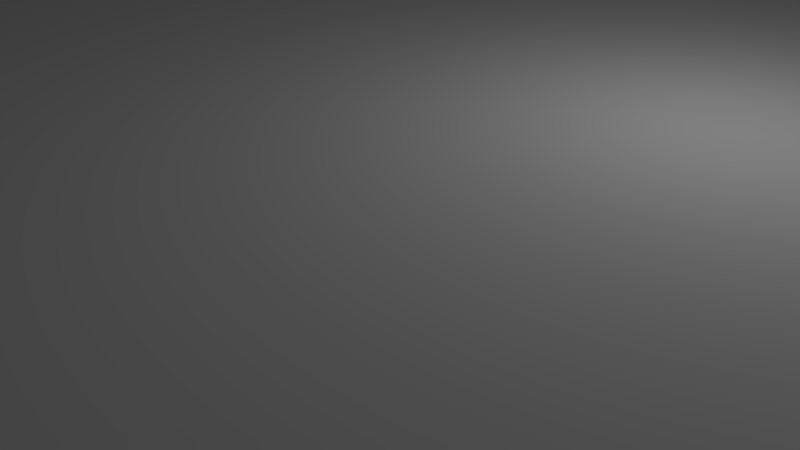 # Source: building1.blend  (saved by Blender 2.79.0; exported with 4.5.12 LTS)
import bpy
from mathutils import Matrix  # noqa: F401  (used for matrix-valued properties, if any)

bpy.ops.wm.read_factory_settings(use_empty=True)
scene = bpy.context.scene
scene.name = 'Scene'

# ---- collections
col_collection_1 = bpy.data.collections.new('Collection 1'); scene.collection.children.link(col_collection_1)

# ---- materials (node trees are filled in below, after node groups)
mat_material = bpy.data.materials.new('Material')
mat_material.alpha_threshold = 0.0
mat_material.use_transparent_shadow = False
mat_material.roughness = 0.5
mat_material.line_color = (0.0, 0.0, 0.0, 1.0)

# ---- material node trees

# ---- world
world_world = bpy.data.worlds.new('World'); scene.world = world_world
world_world.color = (0.05088, 0.05088, 0.05088)
world_world.use_sun_shadow = False
world_world.sun_shadow_jitter_overblur = 0.0
world_world.cycles.sampling_method = 'MANUAL'

# ---- cameras
cam_camera = bpy.data.cameras.new('Camera')
cam_camera.clip_end = 100.0
cam_camera.lens = 35.0
cam_camera.sensor_width = 32.0
cam_camera.sensor_height = 18.0
cam_camera.ortho_scale = 7.314
cam_camera.dof.focus_distance = 0.0
cam_camera.dof.aperture_fstop = 128.0

# ---- lights
light_lamp = bpy.data.lights.new('Lamp', 'POINT')
light_lamp.transmission_factor = 0.0
light_lamp.cutoff_distance = 30.0
light_lamp.energy = 100.0
light_lamp.shadow_buffer_clip_start = 1.001
light_lamp.shadow_soft_size = 0.1
light_lamp.shadow_maximum_resolution = 0.006
light_lamp.use_absolute_resolution = True

# ---- meshes
me_cube = bpy.data.meshes.new('Cube')
me_cube.from_pydata([(24.0, 24.0, -2.5), (24.0, -24.0, -2.5), (-24.0, -24.0, -2.5), (-24.0, 24.0, -2.5), (24.0, 24.0, 2.5), (24.0, -24.0, 2.5), (-24.0, -24.0, 2.5), (-24.0, 24.0, 2.5)], [], [(0, 1, 2, 3), (4, 7, 6, 5), (0, 4, 5, 1), (1, 5, 6, 2), (2, 6, 7, 3), (4, 0, 3, 7)])
me_cube.materials.append(mat_material)
me_cube.use_remesh_preserve_volume = False
me_cube.use_remesh_preserve_attributes = False
me_cube.use_mirror_vertex_groups = False
me_cube.update()

# ---- objects
ob_cube = bpy.data.objects.new('Cube', me_cube)
ob_lamp = bpy.data.objects.new('Lamp', light_lamp)
ob_camera = bpy.data.objects.new('Camera', cam_camera)

# ---- transforms, parenting, visibility, modifiers, constraints
ob_cube.location = (0.0, 0.0, 0.0)
ob_cube.lock_rotations_4d = False
ob_cube.empty_display_type = 'ARROWS'
ob_cube.lineart.crease_threshold = 0.0
ob_lamp.location = (4.076, 1.005, 5.904)
ob_lamp.rotation_euler = (0.6503, 0.05522, 1.866)
ob_lamp.lock_rotations_4d = False
ob_lamp.empty_display_type = 'ARROWS'
ob_lamp.color = (0.0, 0.0, 0.0, 0.0)
ob_lamp.lineart.crease_threshold = 0.0
ob_camera.location = (7.481, -6.508, 5.344)
ob_camera.rotation_euler = (1.109, 0.0, 0.8149)
ob_camera.lock_rotations_4d = False
ob_camera.empty_display_type = 'ARROWS'
ob_camera.color = (0.0, 0.0, 0.0, 0.0)
ob_camera.display_type = 'WIRE'
ob_camera.lineart.crease_threshold = 0.0

# ---- collection membership
col_collection_1.objects.link(ob_cube)
col_collection_1.objects.link(ob_lamp)
col_collection_1.objects.link(ob_camera)

# ---- scene / render settings (as saved in the file)
scene.camera = ob_camera
scene.frame_start = 1; scene.frame_end = 250; scene.frame_set(1)
scene.render.engine = 'BLENDER_EEVEE_NEXT'
scene.render.resolution_percentage = 50
scene.render.dither_intensity = 0.0
scene.cycles.use_denoising = False
scene.cycles.samples = 128
scene.cycles.sampling_pattern = 'TABULATED_SOBOL'
scene.cycles.use_adaptive_sampling = False
scene.cycles.use_light_tree = False
scene.cycles.blur_glossy = 0.0
scene.cycles.sample_clamp_indirect = 0.0
scene.view_settings.view_transform = 'Standard'
bpy.context.view_layer.update()
